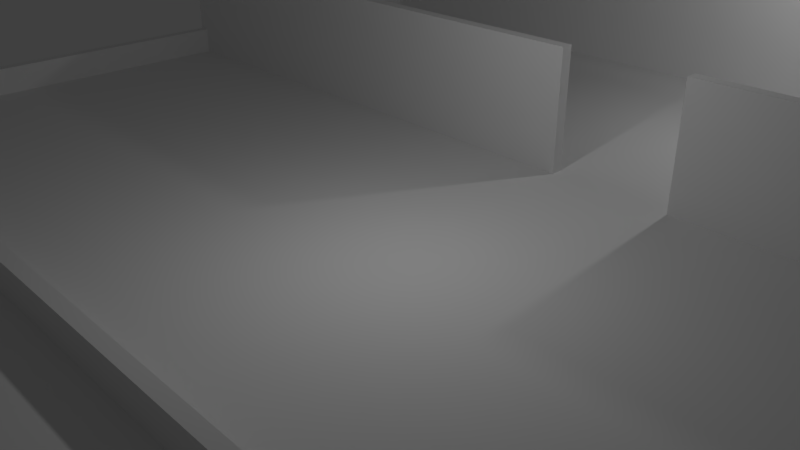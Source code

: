 # Source: map.blend  (saved by Blender 2.78.0; exported with 4.5.12 LTS)
import bpy
from mathutils import Matrix  # noqa: F401  (used for matrix-valued properties, if any)

bpy.ops.wm.read_factory_settings(use_empty=True)
scene = bpy.context.scene
scene.name = 'Scene'

# ---- collections
col_collection_1 = bpy.data.collections.new('Collection 1'); scene.collection.children.link(col_collection_1)

# ---- world
world_world = bpy.data.worlds.new('World'); scene.world = world_world
world_world.color = (0.05088, 0.05088, 0.05088)
world_world.use_sun_shadow = False
world_world.sun_shadow_jitter_overblur = 0.0
world_world.cycles.sampling_method = 'MANUAL'

# ---- cameras
cam_camera = bpy.data.cameras.new('Camera')
cam_camera.clip_end = 100.0
cam_camera.lens = 35.0
cam_camera.sensor_width = 32.0
cam_camera.sensor_height = 18.0
cam_camera.ortho_scale = 7.314
cam_camera.dof.focus_distance = 0.0
cam_camera.dof.aperture_fstop = 128.0

# ---- lights
light_lamp_001 = bpy.data.lights.new('Lamp.001', 'POINT')
light_lamp_001.transmission_factor = 0.0
light_lamp_001.cutoff_distance = 30.0
light_lamp_001.energy = 100.0
light_lamp_001.shadow_buffer_clip_start = 1.001
light_lamp_001.shadow_soft_size = 0.1
light_lamp_001.shadow_maximum_resolution = 0.006
light_lamp_001.use_absolute_resolution = True
light_lamp = bpy.data.lights.new('Lamp', 'POINT')
light_lamp.transmission_factor = 0.0
light_lamp.cutoff_distance = 30.0
light_lamp.energy = 100.0
light_lamp.shadow_buffer_clip_start = 1.001
light_lamp.shadow_soft_size = 0.1
light_lamp.shadow_maximum_resolution = 0.006
light_lamp.use_absolute_resolution = True

# ---- meshes
me_cube_009 = bpy.data.meshes.new('Cube.009')
me_cube_009.from_pydata([(-5.231, -0.1856, -1.0), (-5.231, -0.1856, -0.5), (-5.231, 0.01443, -1.0), (-5.231, 0.01443, -0.5), (7.369, -0.1856, -1.0), (7.369, -0.1856, -0.5), (7.369, 0.01443, -1.0), (7.369, 0.01443, -0.5)], [], [(0, 1, 3, 2), (2, 3, 7, 6), (6, 7, 5, 4), (4, 5, 1, 0), (2, 6, 4, 0), (7, 3, 1, 5)])
me_cube_009.use_remesh_preserve_volume = False
me_cube_009.use_remesh_preserve_attributes = False
me_cube_009.use_mirror_vertex_groups = False
me_cube_009.update()
me_cube_008 = bpy.data.meshes.new('Cube.008')
me_cube_008.from_pydata([(-9.231, -0.1856, -1.0), (-9.231, -0.1856, -0.5), (-9.231, 0.01444, -1.0), (-9.231, 0.01444, -0.5), (10.37, -0.1856, -1.0), (10.37, -0.1856, -0.5), (10.37, 0.01443, -1.0), (10.37, 0.01443, -0.5)], [], [(0, 1, 3, 2), (2, 3, 7, 6), (6, 7, 5, 4), (4, 5, 1, 0), (2, 6, 4, 0), (7, 3, 1, 5)])
me_cube_008.use_remesh_preserve_volume = False
me_cube_008.use_remesh_preserve_attributes = False
me_cube_008.use_mirror_vertex_groups = False
me_cube_008.update()
me_cube_007 = bpy.data.meshes.new('Cube.007')
me_cube_007.from_pydata([(-6.9, -0.08087, -0.25), (-6.9, -0.08087, 0.25), (-6.9, 0.1191, -0.25), (-6.9, 0.1191, 0.25), (6.9, -0.08087, -0.25), (6.9, -0.08087, 0.25), (6.9, 0.1191, -0.25), (6.9, 0.1191, 0.25)], [], [(0, 1, 3, 2), (2, 3, 7, 6), (6, 7, 5, 4), (4, 5, 1, 0), (2, 6, 4, 0), (7, 3, 1, 5)])
me_cube_007.use_remesh_preserve_volume = False
me_cube_007.use_remesh_preserve_attributes = False
me_cube_007.use_mirror_vertex_groups = False
me_cube_007.update()
me_cube_006 = bpy.data.meshes.new('Cube.006')
me_cube_006.from_pydata([(-8.053, 2.31e-07, -1.0), (-8.053, 2.31e-07, -0.5), (-8.053, 0.2, -1.0), (-8.053, 0.2, -0.5), (5.747, -5.31e-07, -1.0), (5.747, -5.31e-07, -0.5), (5.747, 0.2, -1.0), (5.747, 0.2, -0.5)], [], [(0, 1, 3, 2), (2, 3, 7, 6), (6, 7, 5, 4), (4, 5, 1, 0), (2, 6, 4, 0), (7, 3, 1, 5)])
me_cube_006.use_remesh_preserve_volume = False
me_cube_006.use_remesh_preserve_attributes = False
me_cube_006.use_mirror_vertex_groups = False
me_cube_006.update()
me_cube_005 = bpy.data.meshes.new('Cube.005')
me_cube_005.from_pydata([(-1.4, 2.31e-07, -1.0), (-1.4, 2.31e-07, 1.0), (-1.4, 0.2, -1.0), (-1.4, 0.2, 1.0), (4.4, -4.768e-07, -1.0), (4.4, -4.768e-07, 1.0), (4.4, 0.2, -1.0), (4.4, 0.2, 1.0)], [], [(0, 1, 3, 2), (2, 3, 7, 6), (6, 7, 5, 4), (4, 5, 1, 0), (2, 6, 4, 0), (7, 3, 1, 5)])
me_cube_005.use_remesh_preserve_volume = False
me_cube_005.use_remesh_preserve_attributes = False
me_cube_005.use_mirror_vertex_groups = False
me_cube_005.update()
me_cube_004 = bpy.data.meshes.new('Cube.004')
me_cube_004.from_pydata([(-7.677, 9.8, -1.0), (-7.677, 9.8, 1.0), (-7.677, 10.0, -1.0), (-7.677, 10.0, 1.0), (0.3231, 9.8, -1.0), (0.3231, 9.8, 1.0), (0.3231, 10.0, -1.0), (0.3231, 10.0, 1.0)], [], [(0, 1, 3, 2), (2, 3, 7, 6), (6, 7, 5, 4), (4, 5, 1, 0), (2, 6, 4, 0), (7, 3, 1, 5)])
me_cube_004.use_remesh_preserve_volume = False
me_cube_004.use_remesh_preserve_attributes = False
me_cube_004.use_mirror_vertex_groups = False
me_cube_004.update()
me_cube_003 = bpy.data.meshes.new('Cube.003')
me_cube_003.from_pydata([(-1.4, -0.1, -1.0), (-1.4, -0.1, 1.0), (-1.4, 0.1, -1.0), (-1.4, 0.1, 1.0), (4.4, -0.1, -1.0), (4.4, -0.1, 1.0), (4.4, 0.1, -1.0), (4.4, 0.1, 1.0)], [], [(0, 1, 3, 2), (2, 3, 7, 6), (6, 7, 5, 4), (4, 5, 1, 0), (2, 6, 4, 0), (7, 3, 1, 5)])
me_cube_003.use_remesh_preserve_volume = False
me_cube_003.use_remesh_preserve_attributes = False
me_cube_003.use_mirror_vertex_groups = False
me_cube_003.update()
me_cube_002 = bpy.data.meshes.new('Cube.002')
me_cube_002.from_pydata([(-10.0, 9.8, -1.0), (-10.0, 9.8, 1.0), (-10.0, 10.0, -1.0), (-10.0, 10.0, 1.0), (0.0, 9.8, -1.0), (0.0, 9.8, 1.0), (0.0, 10.0, -1.0), (0.0, 10.0, 1.0)], [], [(0, 1, 3, 2), (2, 3, 7, 6), (6, 7, 5, 4), (4, 5, 1, 0), (2, 6, 4, 0), (7, 3, 1, 5)])
me_cube_002.use_remesh_preserve_volume = False
me_cube_002.use_remesh_preserve_attributes = False
me_cube_002.use_mirror_vertex_groups = False
me_cube_002.update()
me_cube_001 = bpy.data.meshes.new('Cube.001')
me_cube_001.from_pydata([(-10.0, 9.8, -1.0), (-10.0, 9.8, 1.0), (-10.0, 10.0, -1.0), (-10.0, 10.0, 1.0), (10.0, 9.8, -1.0), (10.0, 9.8, 1.0), (10.0, 10.0, -1.0), (10.0, 10.0, 1.0)], [], [(0, 1, 3, 2), (2, 3, 7, 6), (6, 7, 5, 4), (4, 5, 1, 0), (2, 6, 4, 0), (7, 3, 1, 5)])
me_cube_001.use_remesh_preserve_volume = False
me_cube_001.use_remesh_preserve_attributes = False
me_cube_001.use_mirror_vertex_groups = False
me_cube_001.update()
me_plane = bpy.data.meshes.new('Plane')
me_plane.from_pydata([(-10.0, -10.0, 0.0), (10.0, -10.0, 0.0), (-10.0, 10.0, 0.0), (10.0, 10.0, 0.0)], [], [(0, 1, 3, 2)])
me_plane.use_remesh_preserve_volume = False
me_plane.use_remesh_preserve_attributes = False
me_plane.use_mirror_vertex_groups = False
me_plane.update()

# ---- objects
ob_cube_008 = bpy.data.objects.new('Cube.008', me_cube_009)
ob_lamp_001 = bpy.data.objects.new('Lamp.001', light_lamp_001)
ob_cube_007 = bpy.data.objects.new('Cube.007', me_cube_008)
ob_cube_006 = bpy.data.objects.new('Cube.006', me_cube_007)
ob_cube_005 = bpy.data.objects.new('Cube.005', me_cube_006)
ob_cube_004 = bpy.data.objects.new('Cube.004', me_cube_005)
ob_cube_003 = bpy.data.objects.new('Cube.003', me_cube_004)
ob_cube_002 = bpy.data.objects.new('Cube.002', me_cube_003)
ob_cube_001 = bpy.data.objects.new('Cube.001', me_cube_002)
ob_cube = bpy.data.objects.new('Cube', me_cube_001)
ob_plane = bpy.data.objects.new('Plane', me_plane)
ob_lamp = bpy.data.objects.new('Lamp', light_lamp)
ob_camera = bpy.data.objects.new('Camera', cam_camera)

# ---- transforms, parenting, visibility, modifiers, constraints
ob_cube_008.location = (0.5688, -3.8, 1.0)
ob_cube_008.rotation_euler = (0.0, -0.0, 3.142)
ob_cube_008.lineart.crease_threshold = 0.0
ob_lamp_001.location = (1.763, 7.105, 3.624)
ob_lamp_001.rotation_euler = (0.6503, 0.05522, 1.866)
ob_lamp_001.lock_rotations_4d = False
ob_lamp_001.empty_display_type = 'ARROWS'
ob_lamp_001.color = (0.0, 0.0, 0.0, 0.0)
ob_lamp_001.lineart.crease_threshold = 0.0
ob_cube_007.location = (0.5688, -9.986, 1.0)
ob_cube_007.rotation_euler = (0.0, -0.0, 3.142)
ob_cube_007.lineart.crease_threshold = 0.0
ob_cube_006.location = (-9.881, -3.1, 0.25)
ob_cube_006.rotation_euler = (0.0, -0.0, 1.571)
ob_cube_006.lineart.crease_threshold = 0.0
ob_cube_005.location = (10.0, -1.947, 1.0)
ob_cube_005.rotation_euler = (0.0, -0.0, 1.571)
ob_cube_005.lineart.crease_threshold = 0.0
ob_cube_004.location = (10.0, 5.407, 1.0)
ob_cube_004.rotation_euler = (0.0, -0.0, 1.571)
ob_cube_004.lineart.crease_threshold = 0.0
ob_cube_003.location = (9.677, -6.0, 1.0)
ob_cube_003.lineart.crease_threshold = 0.0
ob_cube_002.location = (-9.9, 5.407, 1.0)
ob_cube_002.rotation_euler = (0.0, -0.0, 1.571)
ob_cube_002.lineart.crease_threshold = 0.0
ob_cube_001.location = (0.0, -6.0, 1.0)
ob_cube_001.lineart.crease_threshold = 0.0
ob_cube.location = (0.0, 0.0, 1.0)
ob_cube.lineart.crease_threshold = 0.0
ob_plane.location = (0.0, 0.0, 0.0)
ob_plane.lineart.crease_threshold = 0.0
ob_lamp.location = (0.517, 0.0854, 3.624)
ob_lamp.rotation_euler = (0.6503, 0.05522, 1.866)
ob_lamp.lock_rotations_4d = False
ob_lamp.empty_display_type = 'ARROWS'
ob_lamp.color = (0.0, 0.0, 0.0, 0.0)
ob_lamp.lineart.crease_threshold = 0.0
ob_camera.location = (7.481, -6.508, 5.344)
ob_camera.rotation_euler = (1.109, 0.0, 0.8149)
ob_camera.lock_rotations_4d = False
ob_camera.empty_display_type = 'ARROWS'
ob_camera.color = (0.0, 0.0, 0.0, 0.0)
ob_camera.display_type = 'WIRE'
ob_camera.lineart.crease_threshold = 0.0

# ---- collection membership
col_collection_1.objects.link(ob_cube_008)
col_collection_1.objects.link(ob_lamp_001)
col_collection_1.objects.link(ob_cube_007)
col_collection_1.objects.link(ob_cube_006)
col_collection_1.objects.link(ob_cube_005)
col_collection_1.objects.link(ob_cube_004)
col_collection_1.objects.link(ob_cube_003)
col_collection_1.objects.link(ob_cube_002)
col_collection_1.objects.link(ob_cube_001)
col_collection_1.objects.link(ob_cube)
col_collection_1.objects.link(ob_plane)
col_collection_1.objects.link(ob_lamp)
col_collection_1.objects.link(ob_camera)

# ---- scene / render settings (as saved in the file)
scene.camera = ob_camera
scene.frame_start = 1; scene.frame_end = 250; scene.frame_set(1)
scene.render.engine = 'BLENDER_EEVEE_NEXT'
scene.render.resolution_percentage = 50
scene.render.dither_intensity = 0.0
scene.cycles.use_denoising = False
scene.cycles.samples = 128
scene.cycles.sampling_pattern = 'TABULATED_SOBOL'
scene.cycles.light_sampling_threshold = 0.0
scene.cycles.use_adaptive_sampling = False
scene.cycles.use_light_tree = False
scene.cycles.blur_glossy = 0.0
scene.cycles.sample_clamp_indirect = 0.0
scene.view_settings.view_transform = 'Standard'
bpy.context.view_layer.update()
